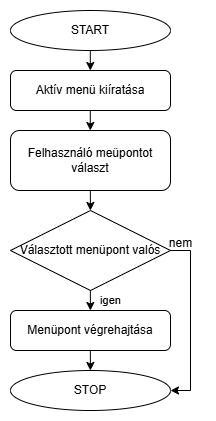

The diagram above was exported from draw.io. Its source (the exported page's mxGraphModel, read from the mxfile embedded in the PNG):
<mxGraphModel dx="819" dy="441" grid="1" gridSize="10" guides="1" tooltips="1" connect="1" arrows="1" fold="1" page="1" pageScale="1" pageWidth="827" pageHeight="1169" math="0" shadow="0">
  <root>
    <mxCell id="0" />
    <mxCell id="1" parent="0" />
    <mxCell id="uW_HvKPdcOC4lVAfcKU9-1" value="START" style="ellipse;whiteSpace=wrap;html=1;" vertex="1" parent="1">
      <mxGeometry x="80" y="80" width="160" height="40" as="geometry" />
    </mxCell>
    <mxCell id="uW_HvKPdcOC4lVAfcKU9-2" value="Aktív menü kiíratása" style="rounded=1;whiteSpace=wrap;html=1;" vertex="1" parent="1">
      <mxGeometry x="80" y="140" width="160" height="40" as="geometry" />
    </mxCell>
    <mxCell id="uW_HvKPdcOC4lVAfcKU9-3" value="Felhasználó meüpontot választ" style="rounded=1;whiteSpace=wrap;html=1;" vertex="1" parent="1">
      <mxGeometry x="80" y="200" width="160" height="60" as="geometry" />
    </mxCell>
    <mxCell id="uW_HvKPdcOC4lVAfcKU9-5" value="Választott menüpont valós" style="rhombus;whiteSpace=wrap;html=1;" vertex="1" parent="1">
      <mxGeometry x="80" y="280" width="160" height="80" as="geometry" />
    </mxCell>
    <mxCell id="uW_HvKPdcOC4lVAfcKU9-7" value="Menüpont végrehajtása" style="rounded=1;whiteSpace=wrap;html=1;" vertex="1" parent="1">
      <mxGeometry x="80" y="380" width="160" height="40" as="geometry" />
    </mxCell>
    <mxCell id="uW_HvKPdcOC4lVAfcKU9-9" value="STOP" style="ellipse;whiteSpace=wrap;html=1;" vertex="1" parent="1">
      <mxGeometry x="80" y="440" width="160" height="40" as="geometry" />
    </mxCell>
    <mxCell id="uW_HvKPdcOC4lVAfcKU9-10" value="" style="endArrow=classic;html=1;rounded=0;" edge="1" parent="1">
      <mxGeometry width="50" height="50" relative="1" as="geometry">
        <mxPoint x="159.86" y="260" as="sourcePoint" />
        <mxPoint x="159.86" y="280" as="targetPoint" />
      </mxGeometry>
    </mxCell>
    <mxCell id="uW_HvKPdcOC4lVAfcKU9-11" value="" style="endArrow=classic;html=1;rounded=0;" edge="1" parent="1">
      <mxGeometry width="50" height="50" relative="1" as="geometry">
        <mxPoint x="159.86" y="420" as="sourcePoint" />
        <mxPoint x="159.86" y="440" as="targetPoint" />
      </mxGeometry>
    </mxCell>
    <mxCell id="uW_HvKPdcOC4lVAfcKU9-12" value="" style="endArrow=classic;html=1;rounded=0;" edge="1" parent="1">
      <mxGeometry width="50" height="50" relative="1" as="geometry">
        <mxPoint x="159.86" y="360" as="sourcePoint" />
        <mxPoint x="159.86" y="380" as="targetPoint" />
      </mxGeometry>
    </mxCell>
    <mxCell id="uW_HvKPdcOC4lVAfcKU9-13" value="igen" style="edgeLabel;html=1;align=center;verticalAlign=middle;resizable=0;points=[];" vertex="1" connectable="0" parent="uW_HvKPdcOC4lVAfcKU9-12">
      <mxGeometry x="-0.5111" y="-1" relative="1" as="geometry">
        <mxPoint x="21" y="5" as="offset" />
      </mxGeometry>
    </mxCell>
    <mxCell id="uW_HvKPdcOC4lVAfcKU9-14" value="" style="endArrow=classic;html=1;rounded=0;exitX=1;exitY=0.5;exitDx=0;exitDy=0;entryX=1;entryY=0.5;entryDx=0;entryDy=0;" edge="1" parent="1" source="uW_HvKPdcOC4lVAfcKU9-5" target="uW_HvKPdcOC4lVAfcKU9-9">
      <mxGeometry width="50" height="50" relative="1" as="geometry">
        <mxPoint x="290" y="390" as="sourcePoint" />
        <mxPoint x="340" y="340" as="targetPoint" />
        <Array as="points">
          <mxPoint x="260" y="320" />
          <mxPoint x="260" y="460" />
        </Array>
      </mxGeometry>
    </mxCell>
    <mxCell id="uW_HvKPdcOC4lVAfcKU9-15" value="nem" style="text;html=1;align=center;verticalAlign=middle;resizable=0;points=[];autosize=1;strokeColor=none;fillColor=none;" vertex="1" parent="1">
      <mxGeometry x="225" y="298" width="50" height="30" as="geometry" />
    </mxCell>
    <mxCell id="uW_HvKPdcOC4lVAfcKU9-16" value="" style="endArrow=classic;html=1;rounded=0;" edge="1" parent="1">
      <mxGeometry width="50" height="50" relative="1" as="geometry">
        <mxPoint x="159.8" y="180" as="sourcePoint" />
        <mxPoint x="159.8" y="200" as="targetPoint" />
      </mxGeometry>
    </mxCell>
    <mxCell id="uW_HvKPdcOC4lVAfcKU9-17" value="" style="endArrow=classic;html=1;rounded=0;" edge="1" parent="1">
      <mxGeometry width="50" height="50" relative="1" as="geometry">
        <mxPoint x="159.8" y="120" as="sourcePoint" />
        <mxPoint x="159.8" y="140" as="targetPoint" />
      </mxGeometry>
    </mxCell>
  </root>
</mxGraphModel>